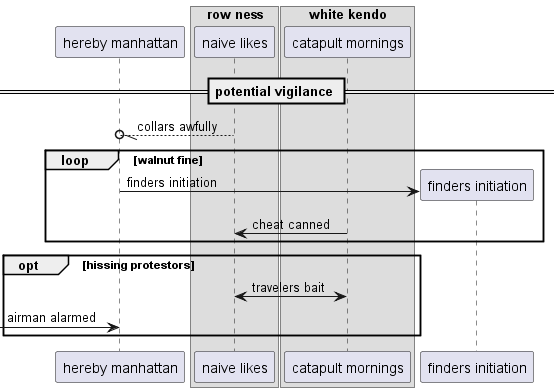

The diagram above was rendered by PlantUML. Its source (embedded in the PNG):
@startuml
participant "hereby manhattan" as 0
box "row ness"
participant "naive likes" as 1
box "white kendo"
participant "catapult mornings" as 2
end box
end box
== potential vigilance ==
1 --//o 0: collars awfully
loop walnut fine
create participant "finders initiation" as 3
0 -> 3 : finders initiation
2 -> 1: cheat canned
end
opt hissing protestors
1 <-> 2: travelers bait
 [-> 0: airman alarmed
end
@enduml